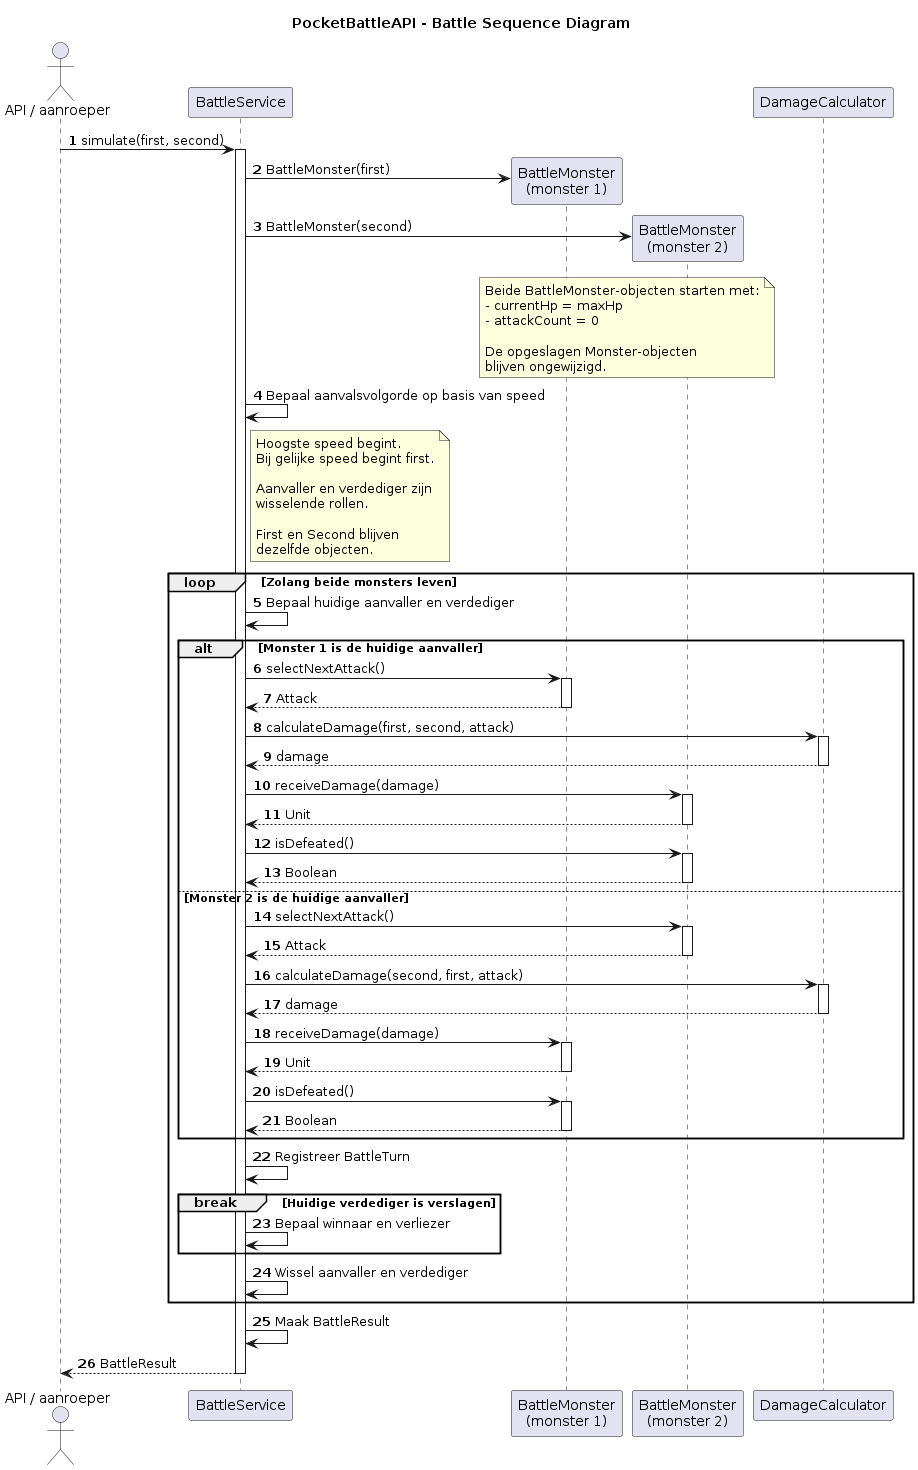

The diagram above was rendered by PlantUML. Its source (embedded in the PNG):
@startuml
title PocketBattleAPI - Battle Sequence Diagram

' Instellingen voor een overzichtelijk diagram.
skinparam shadowing false
autonumber

actor "API / aanroeper" as Client

participant "BattleService" as Service
participant "BattleMonster\n(monster 1)" as First
participant "BattleMonster\n(monster 2)" as Second
participant "DamageCalculator" as Calculator

' De aanroeper start een gevecht met twee bestaande monsters.
Client -> Service : simulate(first, second)
activate Service

' Maak tijdelijke gevechtsstatus aan voor monster 1.
create First
Service -> First : BattleMonster(first)

' Maak tijdelijke gevechtsstatus aan voor monster 2.
create Second
Service -> Second : BattleMonster(second)

note over First, Second
  Beide BattleMonster-objecten starten met:
  - currentHp = maxHp
  - attackCount = 0

  De opgeslagen Monster-objecten
  blijven ongewijzigd.
end note

' Bepaal welk monster de eerste aanvaller wordt.
Service -> Service : Bepaal aanvalsvolgorde op basis van speed

note right of Service
  Hoogste speed begint.
  Bij gelijke speed begint first.

  Aanvaller en verdediger zijn
  wisselende rollen.

  First en Second blijven
  dezelfde objecten.
end note

' Elke herhaling stelt een uitgevoerde aanval voor.
loop Zolang beide monsters leven

    ' Bepaal welke van de twee objecten de huidige aanvaller is.
    Service -> Service : Bepaal huidige aanvaller en verdediger

    ' De volgende twee takken tonen beide mogelijke aanvallers.
    alt Monster 1 is de huidige aanvaller

        ' Monster 1 kiest de aanval en verhoogt zijn eigen teller.
        Service -> First : selectNextAttack()
        activate First
        First --> Service : Attack
        deactivate First

        ' Bereken schade op basis van de vaste monstergegevens.
        Service -> Calculator : calculateDamage(first, second, attack)
        activate Calculator
        Calculator --> Service : damage
        deactivate Calculator

        ' Monster 2 ontvangt de schade.
        Service -> Second : receiveDamage(damage)
        activate Second
        Second --> Service : Unit
        deactivate Second

        ' Controleer of monster 2 is verslagen.
        Service -> Second : isDefeated()
        activate Second
        Second --> Service : Boolean
        deactivate Second

    else Monster 2 is de huidige aanvaller

        ' Monster 2 kiest de aanval en verhoogt zijn eigen teller.
        Service -> Second : selectNextAttack()
        activate Second
        Second --> Service : Attack
        deactivate Second

        ' Bereken schade op basis van de vaste monstergegevens.
        Service -> Calculator : calculateDamage(second, first, attack)
        activate Calculator
        Calculator --> Service : damage
        deactivate Calculator

        ' Monster 1 ontvangt de schade.
        Service -> First : receiveDamage(damage)
        activate First
        First --> Service : Unit
        deactivate First

        ' Controleer of monster 1 is verslagen.
        Service -> First : isDefeated()
        activate First
        First --> Service : Boolean
        deactivate First

    end

    ' Iedere uitgevoerde aanval wordt vastgelegd.
    Service -> Service : Registreer BattleTurn

    ' Bij een verslagen verdediger stopt het gevecht.
    break Huidige verdediger is verslagen
        Service -> Service : Bepaal winnaar en verliezer
    end

    ' Alleen als beide monsters nog leven wisselen de rollen.
    Service -> Service : Wissel aanvaller en verdediger

end

' Maak het resultaat met de volledige gevechtslog.
Service -> Service : Maak BattleResult

' Geef het resultaat terug aan de aanroeper.
Service --> Client : BattleResult
deactivate Service
@enduml